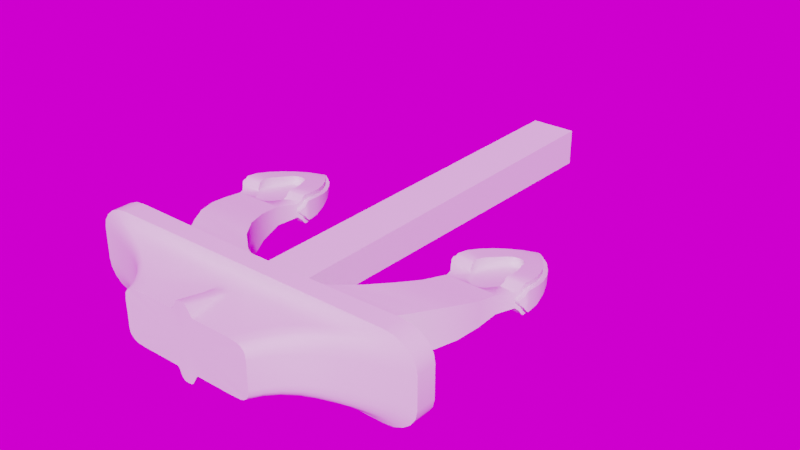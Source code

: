 # Source: Anchor.blend  (saved by Blender 2.92.15; exported with 4.5.12 LTS)
import bpy
from mathutils import Matrix  # noqa: F401  (used for matrix-valued properties, if any)

bpy.ops.wm.read_factory_settings(use_empty=True)
scene = bpy.context.scene
scene.name = 'Scene'

# ---- collections
col_collection = bpy.data.collections.new('Collection'); scene.collection.children.link(col_collection)
col_cutters = bpy.data.collections.new('Cutters'); scene.collection.children.link(col_cutters)

# ---- images (referenced by path relative to the original .blend; pixels are not part of the script)
import os
ASSET_DIR = os.environ.get("B2B_ASSET_DIR", "")  # directory of the original .blend (textures are referenced by path, not embedded)
HERE = os.path.dirname(os.path.abspath(__file__))  # packed textures are extracted next to this script under _unpacked/

def load_image(name, relpath, width, height, colorspace="sRGB"):
    """Load a texture the original file referenced (path relative to the .blend, or extracted next to this script)."""
    p = next((c for c in (os.path.join(HERE, relpath), os.path.join(ASSET_DIR, relpath)) if relpath and os.path.exists(c)), "")
    if p:
        img = bpy.data.images.load(p, check_existing=True)
        img.name = name
    else:  # same state as the original file: an image datablock whose file is absent (Cycles renders it pink)
        img = bpy.data.images.new(name, width, height)
        img.source = "FILE"
        img.filepath = "//" + (relpath or name)
    img.colorspace_settings.name = colorspace
    return img
img_peppermint_powerplant_4k_hdr = load_image('peppermint_powerplant_4k.hdr', 'peppermint_powerplant_4k.hdr', 1024, 1024, 'Linear Rec.709')

# ---- node groups
ng_auto_smooth = bpy.data.node_groups.new('Auto Smooth', 'GeometryNodeTree')
_s = ng_auto_smooth.interface.new_socket(name='Geometry', in_out='OUTPUT', socket_type='NodeSocketGeometry')
_s = ng_auto_smooth.interface.new_socket(name='Geometry', in_out='INPUT', socket_type='NodeSocketGeometry')
_s = ng_auto_smooth.interface.new_socket(name='Angle', in_out='INPUT', socket_type='NodeSocketFloat')
_s.subtype = 'ANGLE'
_s.min_value = 0.0
_s.max_value = 3.142
ng_auto_smooth.is_modifier = True
_N = ng_auto_smooth.nodes; _L = ng_auto_smooth.links
n0 = _N.new('NodeGroupOutput'); n0.name = 'Group Output'; n0.location = (480, -100)
n1 = _N.new('NodeGroupInput'); n1.name = 'Group Input'; n1.location = (-420, -300)
n2 = _N.new('NodeGroupInput'); n2.name = 'Group Input.001'; n2.location = (-60, -100)
n3 = _N.new('GeometryNodeSetShadeSmooth'); n3.name = 'Set Shade Smooth'; n3.location = (120, -100)
n3.domain = 'EDGE'
n4 = _N.new('GeometryNodeSetShadeSmooth'); n4.name = 'Set Shade Smooth.001'; n4.location = (300, -100)
n5 = _N.new('GeometryNodeInputMeshEdgeAngle'); n5.name = 'Edge Angle'; n5.location = (-420, -220)
n6 = _N.new('GeometryNodeInputEdgeSmooth'); n6.name = 'Is Edge Smooth'; n6.location = (-60, -160)
n7 = _N.new('GeometryNodeInputShadeSmooth'); n7.name = 'Is Face Smooth'; n7.location = (-240, -340)
n8 = _N.new('FunctionNodeBooleanMath'); n8.name = 'Boolean Math'; n8.location = (-60, -220)
n9 = _N.new('FunctionNodeCompare'); n9.name = 'Compare'; n9.location = (-240, -180)
n9.operation = 'LESS_EQUAL'
_L.new(n5.outputs[0], n9.inputs[0])
_L.new(n4.outputs[0], n0.inputs[0])
_L.new(n1.outputs[1], n9.inputs[1])
_L.new(n9.outputs[0], n8.inputs[0])
_L.new(n7.outputs[0], n8.inputs[1])
_L.new(n2.outputs[0], n3.inputs[0])
_L.new(n6.outputs[0], n3.inputs[1])
_L.new(n3.outputs[0], n4.inputs[0])
_L.new(n8.outputs[0], n3.inputs[2])
n0.is_active_output = True

# ---- world
world_world = bpy.data.worlds.new('World'); scene.world = world_world
world_world.use_nodes = True; world_world.node_tree.nodes.clear()
_N = world_world.node_tree.nodes; _L = world_world.node_tree.links
n0 = _N.new('ShaderNodeOutputWorld'); n0.name = 'World Output'; n0.location = (300, 300)
n1 = _N.new('ShaderNodeBackground'); n1.name = 'Background'; n1.location = (-35, 356)
n2 = _N.new('ShaderNodeTexEnvironment'); n2.name = 'Environment Texture.001'; n2.location = (-568, 420)
n2.image = img_peppermint_powerplant_4k_hdr
n3 = _N.new('ShaderNodeMapping'); n3.name = 'Mapping.001'; n3.location = (-895, 457)
n3.width = 240
n4 = _N.new('ShaderNodeTexCoord'); n4.name = 'Texture Coordinate.001'; n4.location = (-1108, 439)
n5 = _N.new('ShaderNodeHueSaturation'); n5.name = 'Hue Saturation Value'; n5.location = (-248, 358)
_L.new(n1.outputs[0], n0.inputs[0])
_L.new(n2.outputs[0], n5.inputs[4])
_L.new(n3.outputs[0], n2.inputs[0])
_L.new(n4.outputs[0], n3.inputs[0])
_L.new(n5.outputs[0], n1.inputs[0])
n0.is_active_output = True
world_world.color = (0.05088, 0.05088, 0.05088)
world_world.use_sun_shadow = False
world_world.sun_shadow_jitter_overblur = 0.0

# ---- meshes
me_cube = bpy.data.meshes.new('Cube')
me_cube.from_pydata([(-0.1045, -1.176, 0.06896), (-0.1045, 0.855, 0.08378), (-0.1151, -1.096, 0.09798), (0.0, 0.855, 0.08378), (0.0, -1.176, 0.07126), (-0.6038, -1.085, 0.0), (-0.1151, -1.096, 0.0), (-0.1045, -1.176, 0.0), (-0.1045, 0.855, 0.0), (0.0, -1.176, 0.0), (0.0, 0.855, 0.0), (-0.1151, -1.001, 0.0829), (-0.1151, -1.001, 0.0), (-0.1151, -1.048, 0.09109), (-0.1151, -1.048, 0.0), (-0.4482, -0.5677, 0.04292), (-0.6758, -0.5677, 0.0407), (-0.5125, -1.024, 0.0), (-0.548, -1.056, 0.0), (-0.6038, -1.085, 0.1052), (-0.6758, -0.5677, 0.0), (-0.548, -1.056, 0.09842), (-0.5125, -1.024, 0.09058), (-0.4482, -0.5677, 0.0), (-0.6445, -0.7539, 0.07247), (-0.6445, -0.7539, 0.0), (-0.3736, -0.7846, 0.0), (-0.3736, -0.7846, 0.07778), (-0.6088, -0.8406, 0.08295), (-0.3052, -0.8742, 0.0), (-0.6088, -0.8406, 0.0), (-0.3052, -0.8742, 0.08378), (-0.6673, -0.6624, 0.05568), (-0.422, -0.6809, 0.06123), (-0.422, -0.6809, 0.0), (-0.6673, -0.6624, 0.0), (-0.2178, -0.9488, 0.0), (-0.2178, -0.9488, 0.08378), (-0.561, -0.9199, 0.08378), (-0.561, -0.9198, 0.0), (-0.521, -0.9753, 0.0), (-0.5098, -1.001, 0.0), (-0.5098, -1.001, 0.08581), (-0.521, -0.9754, 0.08378), (-0.754, -0.4145, 0.0), (-0.3904, -0.3904, 0.0), (-0.6475, -0.1895, -1.863e-09), (-0.6862, -0.2398, 0.0), (-0.4691, -0.2304, 0.0), (-0.5089, -0.185, 0.0), (-0.7178, -0.2946, 0.0), (-0.7406, -0.3529, 0.0), (-0.4083, -0.3333, 0.0), (-0.4347, -0.2799, 0.0), (-0.7471, -0.4881, 0.0), (-0.7348, -0.5023, 0.0), (-0.3999, -0.4789, 0.0), (-0.3885, -0.4621, 0.0), (-0.7544, -0.4705, 0.0), (-0.752, -0.481, 0.0), (-0.3858, -0.4541, 0.0), (-0.3852, -0.4433, 0.0), (0.0, -1.457, 0.0), (-0.8011, -1.176, 0.0), (-0.8011, -1.085, 0.0), (-0.1151, -1.096, 0.187), (0.0, -1.096, 0.09949), (0.0, -1.176, 0.187), (0.0, -1.096, 0.187), (-0.6556, -1.087, 0.187), (-0.8011, -1.085, 0.07035), (-0.7006, -1.086, 0.1813), (-0.7411, -1.086, 0.1647), (-0.7733, -1.085, 0.1389), (-0.794, -1.085, 0.1064), (-0.1151, -1.194, 0.09798), (-0.1151, -1.176, 0.187), (-0.8011, -1.176, 0.07035), (-0.794, -1.176, 0.1064), (-0.7733, -1.176, 0.1389), (-0.7411, -1.176, 0.1647), (-0.7006, -1.176, 0.1813), (-0.6556, -1.176, 0.1869), (-0.4236, -1.245, 0.137), (-0.4854, -1.252, 0.1353), (-0.5098, -1.252, 0.1271), (-0.5299, -1.251, 0.1131), (-0.5427, -1.251, 0.09412), (-0.5476, -1.251, 0.06494), (-0.5485, -1.251, 0.0), (-0.3409, -1.407, 0.06035), (-0.4869, -1.279, 0.0627), (-0.3824, -1.356, 0.05945), (-0.431, -1.313, 0.06051), (-0.3141, -1.407, 0.1076), (-0.4515, -1.279, 0.1224), (-0.3526, -1.357, 0.1112), (-0.3983, -1.313, 0.1166), (-0.4875, -1.277, 0.0), (-0.3406, -1.406, 0.0), (-0.4311, -1.311, 0.0), (-0.3824, -1.355, 0.0), (-0.4704, -1.279, 0.1088), (-0.3282, -1.407, 0.09704), (-0.4157, -1.313, 0.1038), (-0.3684, -1.356, 0.09947), (-0.2574, -1.385, 0.1188), (-0.3776, -1.267, 0.1328), (-0.2963, -1.332, 0.1233), (-0.3352, -1.294, 0.1282), (-0.2971, -1.404, 0.1144), (-0.429, -1.279, 0.1304), (-0.3341, -1.355, 0.1185), (-0.3779, -1.313, 0.1243), (-0.3372, -1.407, 0.0832), (-0.4823, -1.278, 0.09065), (-0.3785, -1.356, 0.08398), (-0.4267, -1.313, 0.08684), (0.0, -1.219, 0.1325), (0.0, -1.18, 0.1527), (0.0, -1.197, 0.1401), (-0.61, -1.229, 0.06629), (-0.7362, -1.191, 0.06576), (-0.6729, -1.209, 0.06638), (-0.5838, -1.191, 0.1627), (-0.4705, -1.226, 0.1423), (-0.5218, -1.207, 0.1503), (-0.7296, -1.191, 0.1009), (-0.6047, -1.229, 0.09666), (-0.6671, -1.209, 0.09863), (-0.7124, -1.191, 0.1272), (-0.5911, -1.229, 0.1166), (-0.6521, -1.209, 0.1209), (-0.6856, -1.191, 0.1477), (-0.5698, -1.229, 0.1315), (-0.6287, -1.209, 0.1379), (-0.6518, -1.192, 0.1606), (-0.5434, -1.229, 0.1402), (-0.5994, -1.21, 0.1481), (-0.737, -1.19, 0.0), (-0.611, -1.228, 0.0), (-0.6738, -1.208, 0.0), (-0.1151, -1.219, 0.1296), (-0.1151, -1.18, 0.1502), (-0.1151, -1.197, 0.1375), (-0.3118, -1.459, 0.0604), (-0.3084, -1.459, 0.08369), (-0.2999, -1.458, 0.09702), (-0.2865, -1.458, 0.1073), (-0.2692, -1.458, 0.1138), (-0.2234, -1.457, 0.117), (-0.3113, -1.459, 0.0), (0.0, -1.194, 0.1004), (0.0, -1.194, 0.0003482), (-0.1151, -1.194, 0.0), (0.0, -1.459, 0.1662), (-0.04552, -1.457, 0.1239), (-0.06199, -1.457, 0.1173), (-0.05256, -1.457, 0.1182), (0.0, -1.25, 0.1269), (0.0, -1.285, 0.1309), (0.0, -1.268, 0.1277), (-0.01375, -1.459, 0.1656), (-0.03159, -1.459, 0.1505), (-0.02419, -1.459, 0.1611), (-0.04435, -1.28, 0.1241), (-0.0293, -1.25, 0.1261), (-0.03994, -1.259, 0.1253), (-0.02788, -1.316, 0.1286), (-0.01301, -1.285, 0.1305), (-0.02352, -1.295, 0.1298), (-0.03288, -1.297, 0.125), (-0.01804, -1.267, 0.127), (-0.02858, -1.275, 0.1262), (-0.5731, -0.1376, 0.0), (-0.5316, -0.1858, 0.003511), (-0.6251, -0.1888, 0.003511), (-0.5841, -0.1376, -3.048e-09), (-0.4114, -0.3914, 0.06139), (-0.3904, -0.3901, 0.04036), (-0.4114, -0.3915, 0.04035), (-0.754, -0.4142, 0.04013), (-0.7328, -0.4127, 0.06121), (-0.7328, -0.4128, 0.04014), (-0.6862, -0.2398, 0.007872), (-0.664, -0.2388, 0.02836), (-0.664, -0.2388, 0.007878), (-0.6251, -0.1888, 0.01741), (-0.6475, -0.1895, 0.003511), (-0.5089, -0.185, 0.003511), (-0.5316, -0.1858, 0.01741), (-0.4913, -0.2313, 0.0284), (-0.4691, -0.2304, 0.007924), (-0.4913, -0.2314, 0.007918), (-0.4347, -0.2798, 0.01871), (-0.4564, -0.2809, 0.0393), (-0.4564, -0.281, 0.0187), (-0.4296, -0.3343, 0.05041), (-0.4083, -0.3332, 0.02964), (-0.4295, -0.3344, 0.02963), (-0.7406, -0.3528, 0.02943), (-0.7191, -0.3515, 0.05024), (-0.7191, -0.3516, 0.02944), (-0.696, -0.2934, 0.03918), (-0.7178, -0.2945, 0.01857), (-0.696, -0.2934, 0.01858), (-0.3885, -0.4622, 0.02343), (-0.4094, -0.4638, 0.04608), (-0.4093, -0.4637, 0.02344), (-0.3999, -0.479, 0.008536), (-0.4207, -0.4805, 0.03128), (-0.4207, -0.4804, 0.008533), (-0.7259, -0.4868, 0.0461), (-0.747, -0.4882, 0.02339), (-0.726, -0.4867, 0.02339), (-0.7136, -0.5009, 0.03124), (-0.7347, -0.5023, 0.008438), (-0.4207, -0.4804, -2.672e-06), (-0.3852, -0.4433, 0.04599), (-0.4059, -0.4448, 0.06742), (-0.4059, -0.4448, 0.04599), (-0.4065, -0.4555, 0.06124), (-0.3858, -0.454, 0.03925), (-0.4065, -0.4556, 0.03925), (-0.7333, -0.4689, 0.06743), (-0.7543, -0.4705, 0.04596), (-0.7333, -0.4689, 0.04596), (-0.752, -0.4809, 0.03914), (-0.7311, -0.4794, 0.06122), (-0.7311, -0.4794, 0.03915), (-0.7137, -0.5008, 2.742e-06), (-0.7137, -0.5008, 0.00844)], [], [(7, 0, 1, 8), (9, 4, 0, 7), (3, 1, 0, 4), (8, 1, 3, 10), (33, 15, 16, 32), (14, 12, 11, 13), (32, 16, 20, 35), (29, 26, 27, 31), (28, 24, 25, 30), (6, 14, 13, 2), (178, 197, 201, 182), (189, 192, 48, 49), (34, 23, 15, 33), (43, 38, 39, 40), (17, 18, 21, 22), (18, 5, 19, 21), (31, 27, 24, 28), (37, 31, 28, 38), (38, 28, 30, 39), (36, 29, 31, 37), (26, 34, 33, 27), (24, 32, 35, 25), (27, 33, 32, 24), (12, 36, 37, 11), (191, 190, 187, 185), (2, 13, 11, 37, 38, 43, 42, 22, 21, 19), (40, 41, 42, 43), (41, 17, 22, 42), (203, 201, 197, 195), (195, 191, 185, 203), (179, 218, 61, 45), (216, 55, 230, 231), (224, 228, 221, 219), (216, 213, 54, 55), (44, 58, 225, 181), (207, 221, 228, 212), (45, 52, 198, 179), (46, 47, 184, 188), (204, 184, 47, 50), (53, 48, 192, 194), (194, 198, 52, 53), (50, 51, 200, 204), (56, 57, 206, 209), (219, 178, 182, 224), (59, 54, 213, 227), (222, 206, 57, 60), (210, 207, 212, 215), (181, 200, 51, 44), (60, 61, 218, 222), (227, 225, 58, 59), (210, 215, 16, 15), (64, 63, 77, 70), (2, 66, 152, 75), (69, 82, 76, 65), (76, 67, 68, 65), (65, 68, 66, 2), (19, 5, 64, 70, 74, 73, 72, 71, 69, 65, 2), (77, 78, 74, 70), (78, 79, 73, 74), (79, 80, 72, 73), (80, 81, 71, 72), (81, 82, 69, 71), (140, 89, 88, 121), (131, 86, 85, 134), (134, 85, 84, 137), (143, 76, 82, 124), (127, 78, 77, 122), (83, 142, 125), (88, 91, 115, 87), (85, 95, 111, 84), (130, 79, 78, 127), (86, 102, 95, 85), (89, 98, 91, 88), (84, 111, 107, 83), (75, 152, 153, 154), (103, 147, 148, 94), (87, 115, 102, 86), (142, 106, 165), (121, 88, 87, 128), (103, 105, 116, 114), (105, 104, 117, 116), (104, 102, 115, 117), (106, 108, 112, 110), (108, 109, 113, 112), (109, 107, 111, 113), (114, 116, 92, 90), (116, 117, 93, 92), (117, 115, 91, 93), (110, 112, 96, 94), (112, 113, 97, 96), (113, 111, 95, 97), (94, 96, 105, 103), (96, 97, 104, 105), (97, 95, 102, 104), (90, 92, 101, 99), (92, 93, 100, 101), (93, 91, 98, 100), (124, 82, 81, 136), (137, 84, 83, 125), (133, 80, 79, 130), (136, 81, 80, 133), (122, 77, 63, 139), (128, 87, 86, 131), (122, 123, 129, 127), (123, 121, 128, 129), (127, 129, 132, 130), (129, 128, 131, 132), (130, 132, 135, 133), (132, 131, 134, 135), (133, 135, 138, 136), (135, 134, 137, 138), (136, 138, 126, 124), (138, 137, 125, 126), (139, 141, 123, 122), (141, 140, 121, 123), (143, 144, 120, 119), (144, 142, 118, 120), (142, 144, 126, 125), (144, 143, 124, 126), (143, 119, 67, 76), (142, 109, 108), (107, 142, 83), (109, 142, 107), (142, 108, 106), (94, 148, 149, 110), (99, 151, 145, 90), (114, 146, 147, 103), (90, 145, 146, 114), (110, 149, 150, 106), (149, 148, 62), (62, 148, 147), (62, 147, 146), (62, 146, 145), (150, 149, 62), (62, 145, 151), (168, 156, 163), (75, 154, 6, 2), (171, 158, 156, 168), (159, 166, 172, 161), (156, 62, 155, 162, 164, 163), (150, 62, 157), (156, 158, 62), (158, 157, 62), (165, 157, 158, 171), (166, 142, 167), (161, 172, 169, 160), (166, 159, 118), (106, 157, 165), (165, 171, 173, 167), (167, 173, 172, 166), (171, 168, 170, 173), (173, 170, 169, 172), (162, 169, 170, 164), (164, 170, 168, 163), (155, 160, 169, 162), (167, 142, 165), (118, 142, 166), (106, 150, 157), (15, 23, 211, 210), (215, 231, 20, 16), (190, 191, 193, 175), (175, 193, 192, 189), (185, 187, 176, 186), (186, 176, 188, 184), (201, 203, 205, 202), (202, 205, 204, 200), (195, 197, 199, 196), (196, 199, 198, 194), (184, 204, 205, 186), (186, 205, 203, 185), (191, 195, 196, 193), (193, 196, 194, 192), (174, 190, 175), (175, 189, 174), (197, 178, 180, 199), (199, 180, 179, 198), (182, 201, 202, 183), (183, 202, 200, 181), (213, 216, 231, 214), (214, 231, 215, 212), (207, 210, 211, 208), (208, 211, 209, 206), (177, 46, 188), (176, 187, 177), (225, 227, 229, 226), (226, 229, 228, 224), (219, 221, 223, 220), (220, 223, 222, 218), (221, 207, 208, 223), (223, 208, 206, 222), (212, 228, 229, 214), (214, 229, 227, 213), (178, 219, 220, 180), (180, 220, 218, 179), (224, 182, 183, 226), (226, 183, 181, 225), (190, 174, 177, 187), (176, 177, 188), (49, 174, 189), (231, 230, 20), (209, 211, 217, 56), (211, 23, 217)])
me_cube.polygons.foreach_set('use_smooth', [True] * 202)
_k = set([(55, 216), (56, 209), (63, 77), (67, 76), (76, 82), (77, 78), (78, 79), (79, 80), (80, 81), (81, 82)])
me_cube.attributes.new('sharp_edge', 'BOOLEAN', 'EDGE').data.foreach_set('value', [ (min(e.vertices), max(e.vertices)) in _k for e in me_cube.edges])
_uv = me_cube.uv_layers.new(name='UVMap')
_uv.uv.foreach_set('vector', [0.5, 0.0, 0.625, 0.0, 0.625, 0.25, 0.5, 0.25, 0.5, 0.875, 0.625, 0.875, 0.625, 1.0, 0.5, 1.0, 0.75, 0.5, 0.875, 0.5, 0.875, 0.75, 0.75, 0.75, 0.5, 0.25, 0.625, 0.25, 0.625, 0.375, 0.5, 0.375, 0.625, 0.75, 0.625, 0.75, 0.625, 1.0, 0.625, 1.0, 0.5, 0.75, 0.5, 0.75, 0.625, 0.75, 0.625, 0.75, 0.625, 1.0, 0.625, 1.0, 0.5, 1.0, 0.5, 1.0, 0.5, 0.75, 0.5, 0.75, 0.625, 0.75, 0.625, 0.75, 0.625, 1.0, 0.625, 1.0, 0.5, 1.0, 0.5, 1.0, 0.5, 0.75, 0.5, 0.75, 0.625, 0.75, 0.625, 0.75, 0.625, 0.7644, 0.625, 0.766, 0.625, 0.9839, 0.625, 0.9854, 0.4816, 0.75, 0.5349, 0.75, 0.5, 0.75, 0.5, 0.75, 0.5, 0.75, 0.5, 0.75, 0.625, 0.75, 0.625, 0.75, 0.625, 1.0, 0.625, 1.0, 0.5, 1.0, 0.5, 1.0, 0.5, 1.0, 0.5, 1.0, 0.6232, 1.0, 0.6271, 1.0, 0.5, 1.0, 0.5, 1.0, 0.625, 1.0, 0.6232, 1.0, 0.625, 0.75, 0.625, 0.75, 0.625, 1.0, 0.625, 1.0, 0.625, 0.75, 0.625, 0.75, 0.625, 1.0, 0.625, 1.0, 0.625, 1.0, 0.625, 1.0, 0.5, 1.0, 0.5, 1.0, 0.5, 0.75, 0.5, 0.75, 0.625, 0.75, 0.625, 0.75, 0.5, 0.75, 0.5, 0.75, 0.625, 0.75, 0.625, 0.75, 0.625, 1.0, 0.625, 1.0, 0.5, 1.0, 0.5, 1.0, 0.625, 0.75, 0.625, 0.75, 0.625, 1.0, 0.625, 1.0, 0.5, 0.75, 0.5, 0.75, 0.625, 0.75, 0.625, 0.75, 0.625, 0.7755, 0.625, 0.791, 0.625, 0.9596, 0.625, 0.9745, 0.625, 0.75, 0.625, 0.75, 0.625, 0.75, 0.625, 0.75, 0.625, 1.0, 0.625, 1.0, 0.625, 1.007, 0.6181, 1.0, 0.6232, 1.0, 0.625, 1.0, 0.5, 1.0, 0.5, 1.0, 0.6256, 1.0, 0.625, 1.0, 0.5, 1.0, 0.5, 1.0, 0.6271, 1.0, 0.6256, 1.0, 0.625, 0.9807, 0.625, 0.9839, 0.625, 0.766, 0.625, 0.7691, 0.625, 0.7691, 0.625, 0.7755, 0.625, 0.9745, 0.625, 0.9807, 0.5822, 0.75, 0.5853, 0.7513, 0.5, 0.75, 0.5, 0.75, 0.5338, 1.0, 0.5, 1.0, 0.5, 1.0, 0.5338, 1.0, 0.625, 0.9836, 0.625, 0.9837, 0.625, 0.7657, 0.625, 0.7658, 0.5338, 1.0, 0.5634, 0.9994, 0.5, 1.0, 0.5, 1.0, 0.5, 1.0, 0.5, 1.0, 0.5852, 0.9983, 0.582, 1.0, 0.625, 0.7653, 0.625, 0.7657, 0.625, 0.9837, 0.625, 0.9843, 0.5, 0.75, 0.5, 0.75, 0.5735, 0.75, 0.5822, 0.75, 0.5, 1.0, 0.5, 1.0, 0.5347, 1.0, 0.4816, 1.0, 0.5592, 1.0, 0.5347, 1.0, 0.5, 1.0, 0.5, 1.0, 0.5, 0.75, 0.5, 0.75, 0.5349, 0.75, 0.5595, 0.75, 0.5595, 0.75, 0.5735, 0.75, 0.5, 0.75, 0.5, 0.75, 0.5, 1.0, 0.5, 1.0, 0.5732, 1.0, 0.5592, 1.0, 0.5, 0.75, 0.5, 0.75, 0.5636, 0.7505, 0.5341, 0.75, 0.625, 0.7658, 0.625, 0.7644, 0.625, 0.9854, 0.625, 0.9836, 0.5, 1.0, 0.5, 1.0, 0.5634, 0.9994, 0.5799, 0.9985, 0.5801, 0.7511, 0.5636, 0.7505, 0.5, 0.75, 0.5, 0.75, 0.625, 0.7656, 0.625, 0.7653, 0.625, 0.9843, 0.625, 0.9843, 0.582, 1.0, 0.5732, 1.0, 0.5, 1.0, 0.5, 1.0, 0.5, 0.75, 0.5, 0.75, 0.5853, 0.7513, 0.5801, 0.7511, 0.5799, 0.9985, 0.5852, 0.9983, 0.5, 1.0, 0.5, 1.0, 0.625, 0.7656, 0.625, 0.9843, 0.625, 1.0, 0.625, 0.75, 0.5, 1.0, 0.5, 1.0, 0.547, 1.0, 0.547, 1.0, 0.625, 0.75, 0.625, 0.75, 0.625, 0.75, 0.625, 0.75, 0.625, 0.947, 0.625, 0.947, 0.625, 0.75, 0.625, 0.75, 0.625, 0.75, 0.625, 0.75, 0.625, 0.75, 0.625, 0.75, 0.625, 0.75, 0.625, 0.75, 0.625, 0.75, 0.625, 0.75, 0.625, 1.0, 0.5, 1.0, 0.5, 1.0, 0.547, 1.0, 0.625, 0.9974, 0.625, 0.9899, 0.625, 0.9782, 0.625, 0.9634, 0.625, 0.947, 0.625, 0.75, 0.625, 0.75, 0.547, 1.0, 0.5711, 1.0, 0.5711, 1.0, 0.547, 1.0, 0.5711, 1.0, 0.5929, 1.0, 0.5929, 1.0, 0.5711, 1.0, 0.5929, 1.0, 0.625, 0.9782, 0.625, 0.9782, 0.5929, 1.0, 0.625, 0.9782, 0.625, 0.9634, 0.625, 0.9634, 0.625, 0.9782, 0.625, 0.9634, 0.625, 0.947, 0.625, 0.947, 0.625, 0.9634, 0.5, 0.9847, 0.5, 0.9847, 0.5455, 0.9871, 0.5455, 0.9871, 0.5797, 0.9871, 0.5797, 0.9871, 0.592, 0.9842, 0.592, 0.9842, 0.592, 0.9842, 0.592, 0.9842, 0.5998, 0.9749, 0.5998, 0.9749, 0.6207, 0.7562, 0.625, 0.75, 0.625, 0.947, 0.6151, 0.961, 0.5684, 0.9951, 0.5711, 1.0, 0.547, 1.0, 0.5464, 0.9948, 0.6029, 0.954, 0.6244, 0.7509, 0.6029, 0.954, 0.5455, 0.9871, 0.5455, 0.9871, 0.5643, 0.9878, 0.5643, 0.9878, 0.592, 0.9842, 0.592, 0.9842, 0.5998, 0.9749, 0.5998, 0.9749, 0.5876, 0.9948, 0.5929, 1.0, 0.5711, 1.0, 0.5684, 0.9951, 0.5797, 0.9871, 0.5797, 0.9871, 0.592, 0.9842, 0.592, 0.9842, 0.5, 0.9847, 0.5, 0.9847, 0.5455, 0.9871, 0.5455, 0.9871, 0.5998, 0.9749, 0.5998, 0.9749, 0.6029, 0.954, 0.6029, 0.954, 0.625, 0.75, 0.625, 0.75, 0.625, 0.75, 0.625, 0.75, 0.5797, 0.9871, 0.5797, 0.9871, 0.592, 0.9842, 0.592, 0.9842, 0.5643, 0.9878, 0.5643, 0.9878, 0.5797, 0.9871, 0.5797, 0.9871, 0.6244, 0.7509, 0.6029, 0.954, 0.6181, 0.8121, 0.5455, 0.9871, 0.5455, 0.9871, 0.5643, 0.9878, 0.5643, 0.9878, 0.5797, 0.9871, 0.5758, 0.9877, 0.5624, 0.9879, 0.5643, 0.9878, 0.5758, 0.9877, 0.5784, 0.9873, 0.5642, 0.9878, 0.5624, 0.9879, 0.5784, 0.9873, 0.5797, 0.9871, 0.5643, 0.9878, 0.5642, 0.9878, 0.6029, 0.954, 0.6011, 0.9663, 0.5968, 0.9833, 0.5998, 0.9749, 0.6011, 0.9663, 0.6002, 0.9725, 0.5969, 0.9858, 0.5968, 0.9833, 0.6002, 0.9725, 0.6029, 0.954, 0.5998, 0.9749, 0.5969, 0.9858, 0.5643, 0.9878, 0.5624, 0.9879, 0.5453, 0.9871, 0.5455, 0.9871, 0.5624, 0.9879, 0.5642, 0.9878, 0.5461, 0.9872, 0.5453, 0.9871, 0.5642, 0.9878, 0.5643, 0.9878, 0.5455, 0.9871, 0.5461, 0.9872, 0.5998, 0.9749, 0.5968, 0.9833, 0.5876, 0.9872, 0.592, 0.9842, 0.5968, 0.9833, 0.5969, 0.9858, 0.5893, 0.9863, 0.5876, 0.9872, 0.5969, 0.9858, 0.5998, 0.9749, 0.592, 0.9842, 0.5893, 0.9863, 0.592, 0.9842, 0.5876, 0.9872, 0.5758, 0.9877, 0.5797, 0.9871, 0.5876, 0.9872, 0.5893, 0.9863, 0.5784, 0.9873, 0.5758, 0.9877, 0.5893, 0.9863, 0.592, 0.9842, 0.5797, 0.9871, 0.5784, 0.9873, 0.5455, 0.9871, 0.5453, 0.9871, 0.5, 0.9847, 0.5, 0.9847, 0.5453, 0.9871, 0.5461, 0.9872, 0.5, 0.9847, 0.5, 0.9847, 0.5461, 0.9872, 0.5455, 0.9871, 0.5, 0.9847, 0.5, 0.9847, 0.6151, 0.961, 0.625, 0.947, 0.6212, 1.0, 0.6126, 0.9899, 0.5998, 0.9749, 0.5998, 0.9749, 0.6029, 0.954, 0.6029, 0.954, 0.6028, 0.9937, 0.6101, 1.0, 0.5929, 1.0, 0.5876, 0.9948, 0.6126, 0.9899, 0.6212, 1.0, 0.6101, 1.0, 0.6028, 0.9937, 0.5464, 0.9948, 0.547, 1.0, 0.5, 1.0, 0.5, 0.9939, 0.5643, 0.9878, 0.5643, 0.9878, 0.5797, 0.9871, 0.5797, 0.9871, 0.5464, 0.9948, 0.5458, 0.9871, 0.565, 0.9878, 0.5684, 0.9951, 0.5458, 0.9871, 0.5455, 0.9871, 0.5643, 0.9878, 0.565, 0.9878, 0.5684, 0.9951, 0.565, 0.9878, 0.5807, 0.9868, 0.5876, 0.9948, 0.565, 0.9878, 0.5643, 0.9878, 0.5797, 0.9871, 0.5807, 0.9868, 0.5876, 0.9948, 0.5807, 0.9868, 0.5928, 0.9832, 0.6028, 0.9937, 0.5807, 0.9868, 0.5797, 0.9871, 0.592, 0.9842, 0.5928, 0.9832, 0.6028, 0.9937, 0.5928, 0.9832, 0.6002, 0.9724, 0.6126, 0.9899, 0.5928, 0.9832, 0.592, 0.9842, 0.5998, 0.9749, 0.6002, 0.9724, 0.6126, 0.9899, 0.6002, 0.9724, 0.6029, 0.954, 0.6151, 0.961, 0.6002, 0.9724, 0.5998, 0.9749, 0.6029, 0.954, 0.6029, 0.954, 0.5, 0.9939, 0.5, 0.9847, 0.5458, 0.9871, 0.5464, 0.9948, 0.5, 0.9847, 0.5, 0.9847, 0.5455, 0.9871, 0.5458, 0.9871, 0.625, 0.75, 0.625, 0.75, 0.625, 0.75, 0.625, 0.75, 0.625, 0.75, 0.6244, 0.7509, 0.625, 0.75, 0.625, 0.75, 0.6244, 0.7509, 0.625, 0.75, 0.6033, 0.9501, 0.6029, 0.954, 0.6144, 0.7653, 0.6207, 0.7562, 0.6151, 0.961, 0.6031, 0.9504, 0.625, 0.75, 0.625, 0.75, 0.625, 0.75, 0.625, 0.75, 0.6244, 0.7509, 0.5966, 0.9973, 0.6011, 0.9663, 0.6029, 0.954, 0.6244, 0.7509, 0.6029, 0.954, 0.5966, 0.9973, 0.6244, 0.7509, 0.6029, 0.954, 0.6244, 0.7509, 0.6011, 0.9663, 0.6029, 0.954, 0.592, 0.9842, 0.592, 0.9842, 0.5998, 0.9749, 0.5998, 0.9749, 0.5, 0.9847, 0.5, 0.9847, 0.5455, 0.9871, 0.5455, 0.9871, 0.5643, 0.9878, 0.5643, 0.9878, 0.5797, 0.9871, 0.5797, 0.9871, 0.5455, 0.9871, 0.5455, 0.9871, 0.5643, 0.9878, 0.5643, 0.9878, 0.5998, 0.9749, 0.5998, 0.9749, 0.6029, 0.954, 0.6029, 0.954, 0.5998, 0.9749, 0.592, 0.9842, 0.592, 0.9842, 0.5797, 0.9871, 0.592, 0.9842, 0.5797, 0.9871, 0.5643, 0.9878, 0.5797, 0.9871, 0.5643, 0.9878, 0.5455, 0.9871, 0.5643, 0.9878, 0.5455, 0.9871, 0.6029, 0.954, 0.5998, 0.9749, 0.5998, 0.9749, 0.5, 0.9847, 0.5455, 0.9871, 0.5, 0.9847, 0.6178, 0.8157, 0.6139, 0.852, 0.6139, 0.852, 0.625, 0.75, 0.5, 0.75, 0.5, 0.75, 0.625, 0.75, 0.6186, 0.8084, 0.6139, 0.852, 0.6139, 0.852, 0.6178, 0.8157, 0.625, 0.75, 0.6207, 0.7879, 0.6222, 0.7755, 0.625, 0.75, 0.6139, 0.852, 0.6336, 0.6708, 0.625, 0.75, 0.6197, 0.799, 0.6145, 0.8465, 0.6139, 0.852, 0.6029, 0.954, 0.6273, 0.7289, 0.613, 0.8606, 0.6139, 0.852, 0.6139, 0.852, 0.6273, 0.7289, 0.6139, 0.852, 0.6139, 0.852, 0.6273, 0.7289, 0.6181, 0.8121, 0.613, 0.8606, 0.6139, 0.852, 0.6186, 0.8084, 0.6207, 0.7879, 0.6244, 0.7509, 0.619, 0.8043, 0.625, 0.75, 0.6222, 0.7755, 0.6222, 0.7752, 0.625, 0.75, 0.6207, 0.7879, 0.625, 0.75, 0.625, 0.75, 0.6029, 0.954, 0.613, 0.8606, 0.6181, 0.8121, 0.6181, 0.8121, 0.6186, 0.8084, 0.6198, 0.797, 0.6195, 0.7992, 0.6191, 0.8026, 0.6198, 0.797, 0.6222, 0.7755, 0.6207, 0.7879, 0.6186, 0.8084, 0.6178, 0.8157, 0.6189, 0.8055, 0.6194, 0.8004, 0.6194, 0.8004, 0.6189, 0.8055, 0.6222, 0.7752, 0.6222, 0.7755, 0.6197, 0.799, 0.6222, 0.7752, 0.6189, 0.8055, 0.6145, 0.8465, 0.6145, 0.8465, 0.6189, 0.8055, 0.6178, 0.8157, 0.6139, 0.852, 0.625, 0.75, 0.625, 0.75, 0.6222, 0.7752, 0.6197, 0.799, 0.619, 0.8043, 0.6244, 0.7509, 0.6181, 0.8121, 0.625, 0.75, 0.6244, 0.7509, 0.6207, 0.7879, 0.6029, 0.954, 0.6029, 0.954, 0.613, 0.8606, 0.625, 0.75, 0.5, 0.75, 0.625, 0.75, 0.625, 0.7656, 0.625, 0.9843, 0.625, 0.9896, 0.5, 1.0, 0.625, 1.0, 0.625, 0.791, 0.625, 0.7755, 0.625, 0.75, 0.625, 0.75, 0.625, 0.75, 0.625, 0.75, 0.5349, 0.75, 0.4816, 0.75, 0.625, 0.9745, 0.625, 0.9596, 0.625, 1.0, 0.625, 1.0, 0.625, 1.0, 0.625, 1.0, 0.4816, 1.0, 0.5347, 1.0, 0.625, 0.9839, 0.625, 0.9807, 0.625, 1.0, 0.625, 1.0, 0.625, 1.0, 0.625, 1.0, 0.5592, 1.0, 0.5732, 1.0, 0.625, 0.7691, 0.625, 0.766, 0.625, 0.75, 0.625, 0.75, 0.625, 0.75, 0.625, 0.75, 0.5735, 0.75, 0.5595, 0.75, 0.5347, 1.0, 0.5592, 1.0, 0.625, 1.0, 0.625, 1.0, 0.625, 1.0, 0.625, 1.0, 0.625, 0.9807, 0.625, 0.9745, 0.625, 0.7755, 0.625, 0.7691, 0.625, 0.75, 0.625, 0.75, 0.625, 0.75, 0.625, 0.75, 0.5595, 0.75, 0.5349, 0.75, 0.625, 0.8928, 0.625, 0.791, 0.625, 0.75, 0.625, 0.75, 0.4816, 0.75, 0.625, 0.8928, 0.625, 0.766, 0.625, 0.7644, 0.625, 0.75, 0.625, 0.75, 0.625, 0.75, 0.625, 0.75, 0.5822, 0.75, 0.5735, 0.75, 0.625, 0.9854, 0.625, 0.9839, 0.625, 1.0, 0.625, 1.0, 0.625, 1.0, 0.625, 1.0, 0.5732, 1.0, 0.582, 1.0, 0.5634, 0.9994, 0.5338, 1.0, 0.625, 1.0, 0.625, 0.9994, 0.625, 0.9994, 0.625, 1.0, 0.625, 0.9843, 0.625, 0.9843, 0.625, 0.7653, 0.625, 0.7656, 0.625, 0.75, 0.625, 0.7505, 0.625, 0.7505, 0.625, 0.75, 0.5341, 0.75, 0.5636, 0.7505, 0.0, 0.0, 0.5, 1.0, 0.4784, 1.0, 0.625, 1.0, 0.625, 0.9596, 0.625, 0.8673, 0.5852, 0.9983, 0.5799, 0.9985, 0.625, 0.9983, 0.625, 0.9977, 0.625, 0.9977, 0.625, 0.9983, 0.625, 0.9837, 0.625, 0.9836, 0.625, 0.7658, 0.625, 0.7657, 0.625, 0.7513, 0.625, 0.7518, 0.625, 0.7518, 0.625, 0.7513, 0.5801, 0.7511, 0.5853, 0.7513, 0.625, 0.7657, 0.625, 0.7653, 0.625, 0.7505, 0.625, 0.7513, 0.625, 0.7513, 0.625, 0.7505, 0.5636, 0.7505, 0.5801, 0.7511, 0.625, 0.9843, 0.625, 0.9837, 0.625, 0.9983, 0.625, 0.9994, 0.625, 0.9994, 0.625, 0.9983, 0.5799, 0.9985, 0.5634, 0.9994, 0.625, 0.7644, 0.625, 0.7658, 0.625, 0.7518, 0.625, 0.75, 0.625, 0.75, 0.625, 0.7518, 0.5853, 0.7513, 0.5822, 0.75, 0.625, 0.9836, 0.625, 0.9854, 0.625, 1.0, 0.625, 0.9977, 0.625, 0.9977, 0.625, 1.0, 0.582, 1.0, 0.5852, 0.9983, 0.625, 0.791, 0.625, 0.8928, 0.625, 0.8673, 0.625, 0.9596, 0.625, 1.0, 0.0, 0.0, 0.4816, 1.0, 0.5, 0.75, 0.625, 0.8928, 0.4816, 0.75, 0.625, 0.9896, 0.5, 1.0, 0.5, 1.0, 0.5341, 0.75, 0.625, 0.75, 0.625, 0.75, 0.5341, 0.75, 0.625, 0.75, 0.5, 0.75, 0.625, 0.75])
me_cube.use_remesh_fix_poles = True
me_cube.use_remesh_preserve_attributes = False
me_cube.use_mirror_vertex_groups = False
me_cube.update()
me_cube_004 = bpy.data.meshes.new('Cube.004')
me_cube_004.from_pydata([(-0.6503, -0.3929, 0.1179), (-0.6386, -0.4949, 0.1288), (-0.6548, -0.4259, 0.1217), (-0.6505, -0.4632, 0.1257), (-0.494, -0.4816, 0.1285), (-0.5012, -0.379, 0.1174), (-0.4884, -0.4485, 0.1246), (-0.491, -0.411, 0.1206), (-0.5903, -0.2742, 0.1053), (-0.621, -0.299, 0.1065), (-0.6031, -0.2784, 0.1049), (-0.6143, -0.2875, 0.1053), (-0.5453, -0.2918, 0.1095), (-0.5797, -0.2731, 0.106), (-0.5538, -0.2816, 0.1083), (-0.5664, -0.2747, 0.107), (-0.6178, -0.5309, 0.132), (-0.5686, -0.5563, 0.1355), (-0.6052, -0.5447, 0.1334), (-0.5872, -0.554, 0.1347), (-0.5508, -0.5546, 0.1361), (-0.5074, -0.5205, 0.1333), (-0.533, -0.5489, 0.1361), (-0.5171, -0.5364, 0.1351), (-0.6166, -0.5068, 0.03098), (-0.6391, -0.5058, 0.05265), (-0.6279, -0.5074, 0.0339), (-0.6362, -0.5071, 0.04183), (-0.6508, -0.4036, 0.04181), (-0.6283, -0.4045, 0.0201), (-0.6479, -0.4048, 0.03098), (-0.6396, -0.4052, 0.02303), (-0.6508, -0.4741, 0.04959), (-0.6283, -0.4751, 0.0278), (-0.6478, -0.4753, 0.03875), (-0.6396, -0.4757, 0.03078), (-0.6551, -0.4367, 0.04562), (-0.6326, -0.4377, 0.02382), (-0.6521, -0.4379, 0.03478), (-0.6439, -0.4383, 0.0268), (-0.5246, -0.395, 0.01977), (-0.5017, -0.3899, 0.04133), (-0.5132, -0.3936, 0.02263), (-0.5048, -0.3917, 0.03052), (-0.4946, -0.4923, 0.05236), (-0.5176, -0.4974, 0.03078), (-0.4977, -0.4941, 0.04155), (-0.5061, -0.496, 0.03365), (-0.5141, -0.4269, 0.02299), (-0.4913, -0.4218, 0.04446), (-0.5028, -0.4255, 0.02581), (-0.4944, -0.4236, 0.03367), (-0.5115, -0.4644, 0.02702), (-0.4887, -0.4593, 0.0485), (-0.5002, -0.463, 0.02984), (-0.4918, -0.4611, 0.0377), (-0.6043, -0.3239, 0.01187), (-0.6226, -0.31, 0.03043), (-0.6136, -0.3181, 0.01323), (-0.6203, -0.313, 0.02003), (-0.5883, -0.3094, 0.01104), (-0.5922, -0.2851, 0.02925), (-0.5904, -0.2984, 0.01223), (-0.5918, -0.2895, 0.01889), (-0.5996, -0.3155, 0.01102), (-0.616, -0.2984, 0.02928), (-0.608, -0.3081, 0.01223), (-0.614, -0.3018, 0.01891), (-0.5948, -0.3116, 0.01084), (-0.6049, -0.2893, 0.02885), (-0.6001, -0.3016, 0.01192), (-0.6037, -0.2934, 0.01851), (-0.5823, -0.309, 0.009467), (-0.5815, -0.284, 0.02995), (-0.5821, -0.2976, 0.01178), (-0.5818, -0.2885, 0.01928), (-0.5636, -0.3203, 0.0114), (-0.5469, -0.3026, 0.03338), (-0.5555, -0.3126, 0.01448), (-0.5494, -0.3061, 0.02252), (-0.5755, -0.3099, 0.009997), (-0.5682, -0.2856, 0.03097), (-0.572, -0.2989, 0.01256), (-0.5694, -0.29, 0.02024), (-0.57, -0.3128, 0.01054), (-0.5556, -0.2925, 0.03223), (-0.563, -0.3038, 0.01347), (-0.5577, -0.2963, 0.0214), (-0.5701, -0.5483, 0.03634), (-0.5701, -0.5671, 0.05945), (-0.5703, -0.5589, 0.03998), (-0.5702, -0.5657, 0.04844), (-0.6042, -0.5288, 0.03371), (-0.619, -0.5416, 0.05586), (-0.6117, -0.5363, 0.03687), (-0.6171, -0.541, 0.04498), (-0.5824, -0.5468, 0.03577), (-0.5886, -0.5649, 0.05859), (-0.5857, -0.557, 0.03927), (-0.588, -0.5636, 0.04762), (-0.5933, -0.5411, 0.03498), (-0.6066, -0.5555, 0.05728), (-0.6, -0.5494, 0.03821), (-0.6049, -0.5547, 0.04638), (-0.5261, -0.5213, 0.03297), (-0.5085, -0.5315, 0.05722), (-0.5174, -0.5275, 0.03718), (-0.511, -0.5313, 0.04605), (-0.557, -0.5472, 0.03522), (-0.5523, -0.5654, 0.06001), (-0.5548, -0.5575, 0.0397), (-0.5531, -0.5641, 0.04877), (-0.5352, -0.5358, 0.03459), (-0.5184, -0.5473, 0.05899), (-0.5269, -0.5427, 0.03888), (-0.5208, -0.5469, 0.04781), (-0.5451, -0.5435, 0.03522), (-0.5344, -0.5598, 0.06001), (-0.5399, -0.5527, 0.0397), (-0.536, -0.5587, 0.04877)], [], [(4, 44, 53, 6), (52, 33, 37, 48), (0, 28, 36, 2), (10, 69, 65, 11), (6, 53, 49, 7), (4, 1, 16, 18, 19, 17, 20, 22, 23, 21), (12, 14, 15, 13, 8, 10, 11, 9, 0, 5), (1, 4, 6, 3), (3, 6, 7, 2), (2, 7, 5, 0), (3, 32, 25, 1), (2, 36, 32, 3), (28, 0, 9, 57), (44, 4, 21, 105), (11, 65, 57, 9), (77, 12, 5, 41), (48, 37, 29, 40), (7, 49, 41, 5), (93, 16, 1, 25), (101, 18, 16, 93), (61, 8, 13, 73), (15, 81, 73, 13), (8, 61, 69, 10), (14, 85, 81, 15), (89, 17, 19, 97), (12, 77, 85, 14), (56, 64, 68, 60, 72, 80, 84, 76, 40, 29), (109, 20, 17, 89), (23, 113, 105, 21), (97, 19, 18, 101), (22, 117, 113, 23), (20, 109, 117, 22), (24, 45, 104, 112, 116, 108, 88, 96, 100, 92), (53, 44, 46, 55), (55, 46, 47, 54), (54, 47, 45, 52), (25, 32, 34, 27), (27, 34, 35, 26), (26, 35, 33, 24), (49, 53, 55, 51), (51, 55, 54, 50), (50, 54, 52, 48), (32, 36, 38, 34), (34, 38, 39, 35), (35, 39, 37, 33), (41, 49, 51, 43), (43, 51, 50, 42), (42, 50, 48, 40), (36, 28, 30, 38), (38, 30, 31, 39), (39, 31, 29, 37), (60, 68, 70, 62), (62, 70, 71, 63), (63, 71, 69, 61), (68, 64, 66, 70), (70, 66, 67, 71), (71, 67, 65, 69), (64, 56, 58, 66), (66, 58, 59, 67), (67, 59, 57, 65), (76, 84, 86, 78), (78, 86, 87, 79), (79, 87, 85, 77), (84, 80, 82, 86), (86, 82, 83, 87), (87, 83, 81, 85), (80, 72, 74, 82), (82, 74, 75, 83), (83, 75, 73, 81), (56, 29, 31, 58), (58, 31, 30, 59), (59, 30, 28, 57), (72, 60, 62, 74), (74, 62, 63, 75), (75, 63, 61, 73), (77, 41, 43, 79), (79, 43, 42, 78), (78, 42, 40, 76), (96, 88, 90, 98), (98, 90, 91, 99), (99, 91, 89, 97), (100, 96, 98, 102), (102, 98, 99, 103), (103, 99, 97, 101), (92, 100, 102, 94), (94, 102, 103, 95), (95, 103, 101, 93), (108, 116, 118, 110), (110, 118, 119, 111), (111, 119, 117, 109), (116, 112, 114, 118), (118, 114, 115, 119), (119, 115, 113, 117), (112, 104, 106, 114), (114, 106, 107, 115), (115, 107, 105, 113), (24, 92, 94, 26), (26, 94, 95, 27), (27, 95, 93, 25), (88, 108, 110, 90), (90, 110, 111, 91), (91, 111, 109, 89), (44, 105, 107, 46), (46, 107, 106, 47), (47, 106, 104, 45), (45, 24, 33, 52)])
me_cube_004.polygons.foreach_set('use_smooth', [True] * 106)
_uv = me_cube_004.uv_layers.new(name='UVMap')
_uv.uv.foreach_set('vector', [0.625, 0.6902, 0.4303, 0.6901, 0.4278, 0.6625, 0.6295, 0.6626, 0.3373, 0.6624, 0.167, 0.6618, 0.1668, 0.6283, 0.338, 0.6276, 0.625, 0.1502, 0.4303, 0.1503, 0.4302, 0.1233, 0.6248, 0.1233, 0.6928, 0.3647, 0.3928, 0.3648, 0.3862, 0.3308, 0.7056, 0.3308, 0.6295, 0.6626, 0.4278, 0.6625, 0.4281, 0.6275, 0.63, 0.6275, 0.625, 0.6902, 0.875, 0.6904, 0.875, 0.7237, 0.8652, 0.7369, 0.8295, 0.7465, 0.7766, 0.75, 0.7234, 0.75, 0.6402, 0.7781, 0.6279, 0.7377, 0.625, 0.7235, 0.625, 0.5194, 0.6276, 0.509, 0.6403, 0.4702, 0.727, 0.5, 0.773, 0.5, 0.6928, 0.3647, 0.7056, 0.3308, 0.875, 0.5193, 0.875, 0.5998, 0.625, 0.5993, 0.875, 0.6904, 0.625, 0.6902, 0.6295, 0.6626, 0.8658, 0.6617, 0.8658, 0.6617, 0.6295, 0.6626, 0.63, 0.6275, 0.8657, 0.6285, 0.8657, 0.6285, 0.63, 0.6275, 0.625, 0.5993, 0.875, 0.5998, 0.6241, 0.08632, 0.4294, 0.08631, 0.4303, 0.05944, 0.625, 0.05956, 0.6248, 0.1233, 0.4302, 0.1233, 0.4294, 0.08631, 0.6241, 0.08632, 0.4303, 0.1503, 0.625, 0.1502, 0.625, 0.2307, 0.4304, 0.2306, 0.4303, 0.6901, 0.625, 0.6902, 0.625, 0.7235, 0.4303, 0.7237, 0.7056, 0.3308, 0.3862, 0.3308, 0.4304, 0.2306, 0.625, 0.2307, 0.4303, 0.5193, 0.625, 0.5194, 0.625, 0.5993, 0.4303, 0.5994, 0.338, 0.6276, 0.1668, 0.6283, 0.163, 0.5996, 0.3369, 0.5995, 0.63, 0.6275, 0.4281, 0.6275, 0.4303, 0.5994, 0.625, 0.5993, 0.4303, 0.02641, 0.625, 0.02628, 0.625, 0.05956, 0.4303, 0.05944, 0.4312, 0.01174, 0.6258, 0.01169, 0.625, 0.02628, 0.4303, 0.02641, 0.4304, 0.352, 0.625, 0.352, 0.625, 0.398, 0.4304, 0.398, 0.6403, 0.4702, 0.4213, 0.4703, 0.4304, 0.398, 0.625, 0.398, 0.625, 0.352, 0.4304, 0.352, 0.3928, 0.3648, 0.6928, 0.3647, 0.6276, 0.509, 0.428, 0.509, 0.4213, 0.4703, 0.6403, 0.4702, 0.4303, 0.9016, 0.625, 0.9016, 0.6257, 0.9563, 0.431, 0.9562, 0.625, 0.5194, 0.4303, 0.5193, 0.428, 0.509, 0.6276, 0.509, 0.22, 0.4955, 0.2487, 0.4714, 0.2637, 0.4697, 0.2759, 0.4805, 0.2884, 0.4902, 0.3052, 0.4989, 0.3168, 0.5067, 0.3246, 0.5188, 0.3369, 0.5995, 0.163, 0.5996, 0.4303, 0.8484, 0.625, 0.8484, 0.625, 0.9016, 0.4303, 0.9016, 0.6279, 0.7377, 0.4282, 0.7378, 0.4303, 0.7237, 0.625, 0.7235, 0.4327, 0.0, 0.625, 0.0, 0.6258, 0.01169, 0.4312, 0.01174, 0.6402, 0.7781, 0.4219, 0.778, 0.4282, 0.7378, 0.6279, 0.7377, 0.625, 0.8484, 0.4303, 0.8484, 0.4219, 0.778, 0.6402, 0.7781, 0.1643, 0.6905, 0.3356, 0.6902, 0.3316, 0.712, 0.3225, 0.7273, 0.3034, 0.7357, 0.2711, 0.7355, 0.2352, 0.7329, 0.2049, 0.7296, 0.1837, 0.7233, 0.1709, 0.7113, 0.4278, 0.6625, 0.4303, 0.6901, 0.4026, 0.691, 0.3991, 0.6629, 0.3991, 0.6629, 0.4026, 0.691, 0.3554, 0.6901, 0.3539, 0.6624, 0.3539, 0.6624, 0.3554, 0.6901, 0.3356, 0.6902, 0.3373, 0.6624, 0.4303, 0.05944, 0.4294, 0.08631, 0.402, 0.08568, 0.4029, 0.0588, 0.125, 0.6906, 0.1339, 0.662, 0.1506, 0.6617, 0.1448, 0.6905, 0.1448, 0.6905, 0.1506, 0.6617, 0.167, 0.6618, 0.1643, 0.6905, 0.4281, 0.6275, 0.4278, 0.6625, 0.3991, 0.6629, 0.3994, 0.6272, 0.3994, 0.6272, 0.3991, 0.6629, 0.3539, 0.6624, 0.3544, 0.6274, 0.3544, 0.6274, 0.3539, 0.6624, 0.3373, 0.6624, 0.338, 0.6276, 0.4294, 0.08631, 0.4302, 0.1233, 0.4026, 0.1232, 0.4019, 0.08625, 0.134, 0.6615, 0.1341, 0.6284, 0.1505, 0.6283, 0.1505, 0.6617, 0.1505, 0.6617, 0.1505, 0.6283, 0.1668, 0.6283, 0.167, 0.6618, 0.4303, 0.5994, 0.4281, 0.6275, 0.3994, 0.6272, 0.4024, 0.5987, 0.4024, 0.5987, 0.3994, 0.6272, 0.3544, 0.6274, 0.3561, 0.5994, 0.3561, 0.5994, 0.3544, 0.6274, 0.338, 0.6276, 0.3369, 0.5995, 0.4302, 0.1233, 0.4303, 0.1503, 0.4027, 0.1509, 0.4025, 0.1238, 0.1338, 0.6276, 0.125, 0.5996, 0.144, 0.5996, 0.1504, 0.6283, 0.1504, 0.6283, 0.144, 0.5996, 0.163, 0.5996, 0.1668, 0.6283, 0.2759, 0.4805, 0.2637, 0.4697, 0.2747, 0.4284, 0.2692, 0.4727, 0.2692, 0.4727, 0.2747, 0.4284, 0.2977, 0.381, 0.227, 0.5, 0.4018, 0.3523, 0.3525, 0.3643, 0.3928, 0.3648, 0.4304, 0.352, 0.2637, 0.4697, 0.2487, 0.4714, 0.2539, 0.4244, 0.2747, 0.4284, 0.2747, 0.4284, 0.2539, 0.4244, 0.3419, 0.332, 0.3505, 0.3635, 0.3505, 0.3635, 0.3419, 0.332, 0.3862, 0.3308, 0.3928, 0.3648, 0.2487, 0.4714, 0.22, 0.4955, 0.1905, 0.4879, 0.2539, 0.4244, 0.2539, 0.4244, 0.1905, 0.4879, 0.1309, 0.5129, 0.2949, 0.3311, 0.3441, 0.3266, 0.4036, 0.2302, 0.4304, 0.2306, 0.3862, 0.3308, 0.3246, 0.5188, 0.3168, 0.5067, 0.3447, 0.5053, 0.3507, 0.5189, 0.3507, 0.5189, 0.3447, 0.5053, 0.3986, 0.5085, 0.4018, 0.5196, 0.4018, 0.5196, 0.3986, 0.5085, 0.428, 0.509, 0.4303, 0.5193, 0.3168, 0.5067, 0.3052, 0.4989, 0.3248, 0.492, 0.3447, 0.5053, 0.3447, 0.5053, 0.3248, 0.492, 0.3895, 0.4719, 0.3986, 0.5085, 0.3986, 0.5085, 0.3895, 0.4719, 0.4213, 0.4703, 0.428, 0.509, 0.3052, 0.4989, 0.2884, 0.4902, 0.2872, 0.4888, 0.3248, 0.492, 0.3248, 0.492, 0.2872, 0.4888, 0.2808, 0.4973, 0.359, 0.4703, 0.3897, 0.4675, 0.4016, 0.3999, 0.4304, 0.398, 0.4213, 0.4703, 0.22, 0.4955, 0.163, 0.5996, 0.1442, 0.5995, 0.1905, 0.4879, 0.1905, 0.4879, 0.1442, 0.5995, 0.125, 0.5986, 0.125, 0.5197, 0.4033, 0.2301, 0.4028, 0.1513, 0.4303, 0.1503, 0.4304, 0.2306, 0.2884, 0.4902, 0.2759, 0.4805, 0.2692, 0.4727, 0.2872, 0.4888, 0.2872, 0.4888, 0.2692, 0.4727, 0.2332, 0.5, 0.273, 0.5, 0.4021, 0.3967, 0.4028, 0.3534, 0.4304, 0.352, 0.4304, 0.398, 0.4303, 0.5193, 0.4303, 0.5994, 0.4024, 0.5987, 0.4018, 0.5196, 0.4018, 0.5196, 0.4024, 0.5987, 0.3561, 0.5994, 0.3507, 0.5189, 0.3507, 0.5189, 0.3561, 0.5994, 0.3369, 0.5995, 0.3246, 0.5188, 0.2049, 0.7296, 0.2352, 0.7329, 0.2298, 0.7415, 0.189, 0.7379, 0.189, 0.7379, 0.2298, 0.7415, 0.2234, 0.75, 0.1734, 0.7467, 0.4039, 0.9547, 0.4033, 0.9026, 0.4303, 0.9016, 0.431, 0.9562, 0.1837, 0.7233, 0.2049, 0.7296, 0.189, 0.7379, 0.1606, 0.73, 0.1606, 0.73, 0.189, 0.7379, 0.1699, 0.7463, 0.136, 0.7371, 0.4042, 0.01144, 0.406, 0.0003054, 0.4327, 0.0, 0.4312, 0.01174, 0.1709, 0.7113, 0.1837, 0.7233, 0.1606, 0.73, 0.1489, 0.7174, 0.1489, 0.7174, 0.1606, 0.73, 0.1344, 0.7363, 0.125, 0.7236, 0.4033, 0.0266, 0.4041, 0.01215, 0.4312, 0.01174, 0.4303, 0.02641, 0.2711, 0.7355, 0.3034, 0.7357, 0.3266, 0.7518, 0.2768, 0.7455, 0.2768, 0.7455, 0.3266, 0.7518, 0.3598, 0.778, 0.281, 0.7515, 0.4024, 0.8472, 0.391, 0.7799, 0.4219, 0.778, 0.4303, 0.8484, 0.3034, 0.7357, 0.3225, 0.7273, 0.3476, 0.7348, 0.3266, 0.7518, 0.3266, 0.7518, 0.3476, 0.7348, 0.3994, 0.7381, 0.3908, 0.7769, 0.3908, 0.7769, 0.3994, 0.7381, 0.4282, 0.7378, 0.4219, 0.778, 0.3225, 0.7273, 0.3316, 0.712, 0.3534, 0.718, 0.3476, 0.7348, 0.3476, 0.7348, 0.3534, 0.718, 0.4023, 0.7232, 0.3994, 0.7381, 0.3994, 0.7381, 0.4023, 0.7232, 0.4303, 0.7237, 0.4282, 0.7378, 0.1643, 0.6905, 0.1709, 0.7113, 0.1489, 0.7174, 0.1448, 0.6905, 0.1448, 0.6905, 0.1489, 0.7174, 0.125, 0.7225, 0.125, 0.6912, 0.403, 0.05842, 0.4032, 0.0271, 0.4303, 0.02641, 0.4303, 0.05944, 0.2352, 0.7329, 0.2711, 0.7355, 0.2768, 0.7455, 0.2298, 0.7415, 0.2298, 0.7415, 0.2768, 0.7455, 0.2766, 0.75, 0.2264, 0.75, 0.4032, 0.9007, 0.4027, 0.8493, 0.4303, 0.8484, 0.4303, 0.9016, 0.4303, 0.6901, 0.4303, 0.7237, 0.4023, 0.7232, 0.4026, 0.691, 0.4026, 0.691, 0.4023, 0.7232, 0.3534, 0.718, 0.3554, 0.6901, 0.3554, 0.6901, 0.3534, 0.718, 0.3316, 0.712, 0.3356, 0.6902, 0.3356, 0.6902, 0.1643, 0.6905, 0.167, 0.6618, 0.3373, 0.6624])
me_cube_004.use_remesh_fix_poles = True
me_cube_004.use_remesh_preserve_attributes = False
me_cube_004.use_mirror_vertex_groups = False
me_cube_004.update()

# ---- objects
ob_empty = bpy.data.objects.new('Empty', None)
ob_cube = bpy.data.objects.new('Cube', me_cube)
ob_cube_001 = bpy.data.objects.new('Cube.001', me_cube_004)

# ---- transforms, parenting, visibility, modifiers, constraints
ob_empty.location = (-0.1907, 0.1669, -0.5702)
ob_empty.empty_display_type = 'IMAGE'
ob_empty.empty_display_size = 5.0
ob_empty.lineart.crease_threshold = 0.0
ob_cube.location = (0.0, 0.0, 0.364)
ob_cube.lineart.crease_threshold = 0.0
_m = ob_cube.modifiers.new('Hops_Mirror', 'MIRROR')
_m.use_axis = (True, False, True)
_m.use_bisect_axis = (True, False, True)
_m.use_bisect_flip_axis = (True, False, False)
_m = ob_cube.modifiers.new('Boolean', 'BOOLEAN')
_m.object = ob_cube_001
_m.solver = 'FAST'
_m = ob_cube.modifiers.new('Auto Smooth', 'NODES')
_m.node_group = ng_auto_smooth
_gi = [s.identifier for s in ng_auto_smooth.interface.items_tree if s.item_type == 'SOCKET' and s.in_out == 'INPUT']
_m[_gi[1]] = 1.047  # Angle
ob_cube_001.location = (0.0, 0.0, 0.3578)
ob_cube_001.hide_render = True
ob_cube_001.visible_camera = False
ob_cube_001.visible_diffuse = False
ob_cube_001.visible_glossy = False
ob_cube_001.visible_transmission = False
ob_cube_001.visible_volume_scatter = False
ob_cube_001.display_type = 'WIRE'
ob_cube_001.lineart.crease_threshold = 0.0
_m = ob_cube_001.modifiers.new('Hops_Mirror', 'MIRROR')
_m.use_axis = (True, False, True)
_m.use_bisect_axis = (True, False, True)
_m.use_bisect_flip_axis = (True, False, False)
_m.use_clip = True
_m = ob_cube_001.modifiers.new('Auto Smooth', 'NODES')
_m.node_group = ng_auto_smooth
_gi = [s.identifier for s in ng_auto_smooth.interface.items_tree if s.item_type == 'SOCKET' and s.in_out == 'INPUT']
_m[_gi[1]] = 0.5236  # Angle

# ---- collection membership
col_collection.objects.link(ob_empty)
col_collection.objects.link(ob_cube)
col_cutters.objects.link(ob_cube_001)

# ---- scene / render settings (as saved in the file)
scene.frame_start = 1; scene.frame_end = 250; scene.frame_set(1)
scene.render.engine = 'BLENDER_EEVEE_NEXT'
scene.cycles.use_denoising = False
scene.cycles.samples = 128
scene.cycles.sampling_pattern = 'TABULATED_SOBOL'
scene.cycles.use_adaptive_sampling = False
scene.cycles.use_light_tree = False
scene.eevee.gi_diffuse_bounces = 4
scene.eevee.gi_cubemap_resolution = '2048'
scene.eevee.taa_samples = 64
scene.eevee.use_gtao = True
scene.eevee.use_raytracing = True
scene.view_settings.view_transform = 'Filmic'
bpy.context.view_layer.update()

# ---- added for rendering (the .blend has no active camera and no usable light): camera, sun
cam_auto = bpy.data.cameras.new('AutoCamera')
cam_auto.lens = 50.0
cam_auto.sensor_width = 36.0
cam_auto.clip_end = 1000.0
ob_auto_camera = bpy.data.objects.new('AutoCamera', cam_auto)
scene.collection.objects.link(ob_auto_camera)
ob_auto_camera.location = (2.62693, -3.45431, 2.46559)
ob_auto_camera.rotation_euler = (1.09748, -7.21219e-08, 0.694738)
scene.camera = ob_auto_camera
light_auto_sun = bpy.data.lights.new('AutoSun', 'SUN')
light_auto_sun.energy = 3.0
light_auto_sun.angle = 0.0523599
ob_auto_sun = bpy.data.objects.new('AutoSun', light_auto_sun)
scene.collection.objects.link(ob_auto_sun)
ob_auto_sun.rotation_euler = (0.872665, 0.174533, 0.523599)
bpy.context.view_layer.update()

